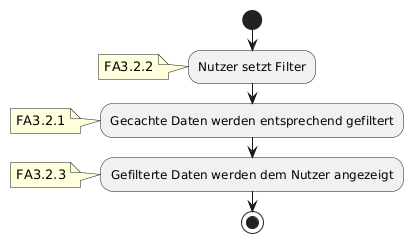

The diagram above was rendered by PlantUML. Its source (embedded in the PNG):
@startuml

start
:Nutzer setzt Filter;
note: FA3.2.2
:Gecachte Daten werden entsprechend gefiltert;
note: FA3.2.1
:Gefilterte Daten werden dem Nutzer angezeigt;
note: FA3.2.3
stop
@enduml